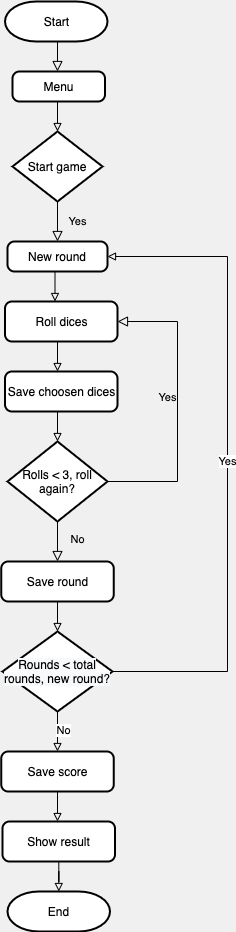

The diagram above was exported from draw.io. Its source (the exported page's mxGraphModel, read from the mxfile embedded in the PNG):
<mxGraphModel dx="623" dy="468" grid="1" gridSize="10" guides="1" tooltips="1" connect="1" arrows="1" fold="1" page="1" pageScale="1" pageWidth="827" pageHeight="1169" background="#F0F0F0" math="0" shadow="0">
  <root>
    <mxCell id="WIyWlLk6GJQsqaUBKTNV-0" />
    <mxCell id="WIyWlLk6GJQsqaUBKTNV-1" parent="WIyWlLk6GJQsqaUBKTNV-0" />
    <mxCell id="WIyWlLk6GJQsqaUBKTNV-2" value="" style="rounded=0;html=1;jettySize=auto;orthogonalLoop=1;fontSize=11;endArrow=block;endFill=0;endSize=8;strokeWidth=1;shadow=0;labelBackgroundColor=none;edgeStyle=orthogonalEdgeStyle;" parent="WIyWlLk6GJQsqaUBKTNV-1" edge="1">
      <mxGeometry relative="1" as="geometry">
        <mxPoint x="220" y="60" as="sourcePoint" />
        <mxPoint x="220" y="90" as="targetPoint" />
      </mxGeometry>
    </mxCell>
    <mxCell id="WIyWlLk6GJQsqaUBKTNV-4" value="Yes" style="rounded=0;html=1;jettySize=auto;orthogonalLoop=1;fontSize=11;endArrow=block;endFill=0;endSize=8;strokeWidth=1;shadow=0;labelBackgroundColor=none;edgeStyle=orthogonalEdgeStyle;exitX=0.5;exitY=1;exitDx=0;exitDy=0;exitPerimeter=0;" parent="WIyWlLk6GJQsqaUBKTNV-1" source="-pA8hSl6Il3xR6ijk5DQ-45" edge="1">
      <mxGeometry y="20" relative="1" as="geometry">
        <mxPoint as="offset" />
        <mxPoint x="220" y="230" as="sourcePoint" />
        <mxPoint x="220" y="260" as="targetPoint" />
      </mxGeometry>
    </mxCell>
    <mxCell id="-pA8hSl6Il3xR6ijk5DQ-22" style="edgeStyle=orthogonalEdgeStyle;rounded=0;orthogonalLoop=1;jettySize=auto;html=1;entryX=0.5;entryY=0;entryDx=0;entryDy=0;endArrow=block;endFill=0;" edge="1" parent="WIyWlLk6GJQsqaUBKTNV-1">
      <mxGeometry relative="1" as="geometry">
        <mxPoint x="220" y="360" as="sourcePoint" />
        <mxPoint x="220" y="390" as="targetPoint" />
      </mxGeometry>
    </mxCell>
    <mxCell id="WIyWlLk6GJQsqaUBKTNV-8" value="No" style="rounded=0;html=1;jettySize=auto;orthogonalLoop=1;fontSize=11;endArrow=block;endFill=0;endSize=8;strokeWidth=1;shadow=0;labelBackgroundColor=none;edgeStyle=orthogonalEdgeStyle;" parent="WIyWlLk6GJQsqaUBKTNV-1" edge="1">
      <mxGeometry x="-0.0769" y="20" relative="1" as="geometry">
        <mxPoint as="offset" />
        <mxPoint x="220" y="540" as="sourcePoint" />
        <mxPoint x="220" y="580" as="targetPoint" />
      </mxGeometry>
    </mxCell>
    <mxCell id="WIyWlLk6GJQsqaUBKTNV-9" value="Yes" style="edgeStyle=orthogonalEdgeStyle;rounded=0;html=1;jettySize=auto;orthogonalLoop=1;fontSize=11;endArrow=block;endFill=0;endSize=8;strokeWidth=1;shadow=0;labelBackgroundColor=none;exitX=1;exitY=0.5;exitDx=0;exitDy=0;entryX=1;entryY=0.5;entryDx=0;entryDy=0;exitPerimeter=0;" parent="WIyWlLk6GJQsqaUBKTNV-1" source="-pA8hSl6Il3xR6ijk5DQ-44" edge="1">
      <mxGeometry x="0.0588" y="10" relative="1" as="geometry">
        <mxPoint as="offset" />
        <mxPoint x="285" y="500" as="sourcePoint" />
        <mxPoint x="280" y="340" as="targetPoint" />
        <Array as="points">
          <mxPoint x="340" y="500" />
          <mxPoint x="340" y="340" />
        </Array>
      </mxGeometry>
    </mxCell>
    <mxCell id="-pA8hSl6Il3xR6ijk5DQ-28" style="edgeStyle=orthogonalEdgeStyle;rounded=0;orthogonalLoop=1;jettySize=auto;html=1;endArrow=block;endFill=0;" edge="1" parent="WIyWlLk6GJQsqaUBKTNV-1">
      <mxGeometry relative="1" as="geometry">
        <mxPoint x="220" y="620" as="sourcePoint" />
        <mxPoint x="220" y="650" as="targetPoint" />
      </mxGeometry>
    </mxCell>
    <mxCell id="-pA8hSl6Il3xR6ijk5DQ-24" style="edgeStyle=orthogonalEdgeStyle;rounded=0;orthogonalLoop=1;jettySize=auto;html=1;entryX=0.5;entryY=0;entryDx=0;entryDy=0;endArrow=block;endFill=0;" edge="1" parent="WIyWlLk6GJQsqaUBKTNV-1">
      <mxGeometry relative="1" as="geometry">
        <mxPoint x="220" y="120" as="sourcePoint" />
        <mxPoint x="220" y="150" as="targetPoint" />
      </mxGeometry>
    </mxCell>
    <mxCell id="-pA8hSl6Il3xR6ijk5DQ-21" style="edgeStyle=orthogonalEdgeStyle;rounded=0;orthogonalLoop=1;jettySize=auto;html=1;entryX=0.5;entryY=0;entryDx=0;entryDy=0;endArrow=block;endFill=0;" edge="1" parent="WIyWlLk6GJQsqaUBKTNV-1">
      <mxGeometry relative="1" as="geometry">
        <mxPoint x="220" y="430" as="sourcePoint" />
        <mxPoint x="220" y="460" as="targetPoint" />
      </mxGeometry>
    </mxCell>
    <mxCell id="-pA8hSl6Il3xR6ijk5DQ-29" value="Yes" style="edgeStyle=orthogonalEdgeStyle;rounded=0;orthogonalLoop=1;jettySize=auto;html=1;endArrow=block;endFill=0;entryX=1;entryY=0.5;entryDx=0;entryDy=0;exitX=1;exitY=0.5;exitDx=0;exitDy=0;exitPerimeter=0;" edge="1" parent="WIyWlLk6GJQsqaUBKTNV-1" source="-pA8hSl6Il3xR6ijk5DQ-51">
      <mxGeometry relative="1" as="geometry">
        <mxPoint x="270" y="275" as="targetPoint" />
        <mxPoint x="280" y="690" as="sourcePoint" />
        <Array as="points">
          <mxPoint x="390" y="690" />
          <mxPoint x="390" y="275" />
        </Array>
      </mxGeometry>
    </mxCell>
    <mxCell id="-pA8hSl6Il3xR6ijk5DQ-32" style="edgeStyle=orthogonalEdgeStyle;rounded=0;orthogonalLoop=1;jettySize=auto;html=1;entryX=0.5;entryY=0;entryDx=0;entryDy=0;endArrow=block;endFill=0;exitX=0.5;exitY=1;exitDx=0;exitDy=0;exitPerimeter=0;" edge="1" parent="WIyWlLk6GJQsqaUBKTNV-1" source="-pA8hSl6Il3xR6ijk5DQ-51">
      <mxGeometry relative="1" as="geometry">
        <mxPoint x="220" y="750" as="sourcePoint" />
        <mxPoint x="220" y="770" as="targetPoint" />
      </mxGeometry>
    </mxCell>
    <mxCell id="-pA8hSl6Il3xR6ijk5DQ-33" value="No" style="edgeLabel;html=1;align=center;verticalAlign=middle;resizable=0;points=[];" vertex="1" connectable="0" parent="-pA8hSl6Il3xR6ijk5DQ-32">
      <mxGeometry x="-0.12" y="5" relative="1" as="geometry">
        <mxPoint as="offset" />
      </mxGeometry>
    </mxCell>
    <mxCell id="-pA8hSl6Il3xR6ijk5DQ-36" style="edgeStyle=orthogonalEdgeStyle;rounded=0;orthogonalLoop=1;jettySize=auto;html=1;endArrow=block;endFill=0;" edge="1" parent="WIyWlLk6GJQsqaUBKTNV-1">
      <mxGeometry relative="1" as="geometry">
        <mxPoint x="217.5" y="290" as="sourcePoint" />
        <mxPoint x="217.5" y="320" as="targetPoint" />
        <Array as="points">
          <mxPoint x="218" y="320" />
          <mxPoint x="218" y="320" />
        </Array>
      </mxGeometry>
    </mxCell>
    <mxCell id="-pA8hSl6Il3xR6ijk5DQ-35" style="edgeStyle=orthogonalEdgeStyle;rounded=0;orthogonalLoop=1;jettySize=auto;html=1;endArrow=block;endFill=0;" edge="1" parent="WIyWlLk6GJQsqaUBKTNV-1">
      <mxGeometry relative="1" as="geometry">
        <mxPoint x="220" y="810" as="sourcePoint" />
        <mxPoint x="220" y="840" as="targetPoint" />
      </mxGeometry>
    </mxCell>
    <mxCell id="-pA8hSl6Il3xR6ijk5DQ-39" value="Start" style="strokeWidth=2;html=1;shape=mxgraph.flowchart.terminator;whiteSpace=wrap;" vertex="1" parent="WIyWlLk6GJQsqaUBKTNV-1">
      <mxGeometry x="167.5" y="20" width="102.5" height="40" as="geometry" />
    </mxCell>
    <mxCell id="-pA8hSl6Il3xR6ijk5DQ-40" value="Menu" style="rounded=1;whiteSpace=wrap;html=1;absoluteArcSize=1;arcSize=14;strokeWidth=2;" vertex="1" parent="WIyWlLk6GJQsqaUBKTNV-1">
      <mxGeometry x="175" y="90" width="92.5" height="30" as="geometry" />
    </mxCell>
    <mxCell id="-pA8hSl6Il3xR6ijk5DQ-44" value="Rolls &amp;lt; 3, roll again?" style="strokeWidth=2;html=1;shape=mxgraph.flowchart.decision;whiteSpace=wrap;" vertex="1" parent="WIyWlLk6GJQsqaUBKTNV-1">
      <mxGeometry x="170" y="460" width="100" height="80" as="geometry" />
    </mxCell>
    <mxCell id="-pA8hSl6Il3xR6ijk5DQ-45" value="Start game" style="strokeWidth=2;html=1;shape=mxgraph.flowchart.decision;whiteSpace=wrap;" vertex="1" parent="WIyWlLk6GJQsqaUBKTNV-1">
      <mxGeometry x="175" y="150" width="90" height="70" as="geometry" />
    </mxCell>
    <mxCell id="-pA8hSl6Il3xR6ijk5DQ-47" value="New round" style="rounded=1;whiteSpace=wrap;html=1;absoluteArcSize=1;arcSize=14;strokeWidth=2;" vertex="1" parent="WIyWlLk6GJQsqaUBKTNV-1">
      <mxGeometry x="170" y="260" width="100" height="30" as="geometry" />
    </mxCell>
    <mxCell id="-pA8hSl6Il3xR6ijk5DQ-48" value="Roll dices" style="rounded=1;whiteSpace=wrap;html=1;absoluteArcSize=1;arcSize=14;strokeWidth=2;" vertex="1" parent="WIyWlLk6GJQsqaUBKTNV-1">
      <mxGeometry x="167.5" y="320" width="112.5" height="40" as="geometry" />
    </mxCell>
    <mxCell id="-pA8hSl6Il3xR6ijk5DQ-49" value="Save choosen dices" style="rounded=1;whiteSpace=wrap;html=1;absoluteArcSize=1;arcSize=14;strokeWidth=2;" vertex="1" parent="WIyWlLk6GJQsqaUBKTNV-1">
      <mxGeometry x="167.5" y="390" width="112.5" height="40" as="geometry" />
    </mxCell>
    <mxCell id="-pA8hSl6Il3xR6ijk5DQ-50" value="Save round" style="rounded=1;whiteSpace=wrap;html=1;absoluteArcSize=1;arcSize=14;strokeWidth=2;" vertex="1" parent="WIyWlLk6GJQsqaUBKTNV-1">
      <mxGeometry x="163.75" y="580" width="112.5" height="40" as="geometry" />
    </mxCell>
    <mxCell id="-pA8hSl6Il3xR6ijk5DQ-51" value="&lt;meta charset=&quot;utf-8&quot;&gt;&lt;span style=&quot;color: rgb(0, 0, 0); font-family: helvetica; font-size: 12px; font-style: normal; font-weight: 400; letter-spacing: normal; text-align: center; text-indent: 0px; text-transform: none; word-spacing: 0px; background-color: rgb(248, 249, 250); display: inline; float: none;&quot;&gt;Rounds &amp;lt; total rounds, new round?&lt;/span&gt;" style="strokeWidth=2;html=1;shape=mxgraph.flowchart.decision;whiteSpace=wrap;" vertex="1" parent="WIyWlLk6GJQsqaUBKTNV-1">
      <mxGeometry x="165" y="650" width="110" height="80" as="geometry" />
    </mxCell>
    <mxCell id="-pA8hSl6Il3xR6ijk5DQ-52" value="Save score" style="rounded=1;whiteSpace=wrap;html=1;absoluteArcSize=1;arcSize=14;strokeWidth=2;" vertex="1" parent="WIyWlLk6GJQsqaUBKTNV-1">
      <mxGeometry x="163.75" y="770" width="112.5" height="40" as="geometry" />
    </mxCell>
    <mxCell id="-pA8hSl6Il3xR6ijk5DQ-55" style="edgeStyle=orthogonalEdgeStyle;rounded=0;orthogonalLoop=1;jettySize=auto;html=1;endArrow=block;endFill=0;" edge="1" parent="WIyWlLk6GJQsqaUBKTNV-1" source="-pA8hSl6Il3xR6ijk5DQ-53" target="-pA8hSl6Il3xR6ijk5DQ-54">
      <mxGeometry relative="1" as="geometry" />
    </mxCell>
    <mxCell id="-pA8hSl6Il3xR6ijk5DQ-53" value="Show result" style="rounded=1;whiteSpace=wrap;html=1;absoluteArcSize=1;arcSize=14;strokeWidth=2;" vertex="1" parent="WIyWlLk6GJQsqaUBKTNV-1">
      <mxGeometry x="165" y="840" width="112.5" height="40" as="geometry" />
    </mxCell>
    <mxCell id="-pA8hSl6Il3xR6ijk5DQ-54" value="End" style="strokeWidth=2;html=1;shape=mxgraph.flowchart.terminator;whiteSpace=wrap;" vertex="1" parent="WIyWlLk6GJQsqaUBKTNV-1">
      <mxGeometry x="170" y="910" width="102.5" height="40" as="geometry" />
    </mxCell>
  </root>
</mxGraphModel>